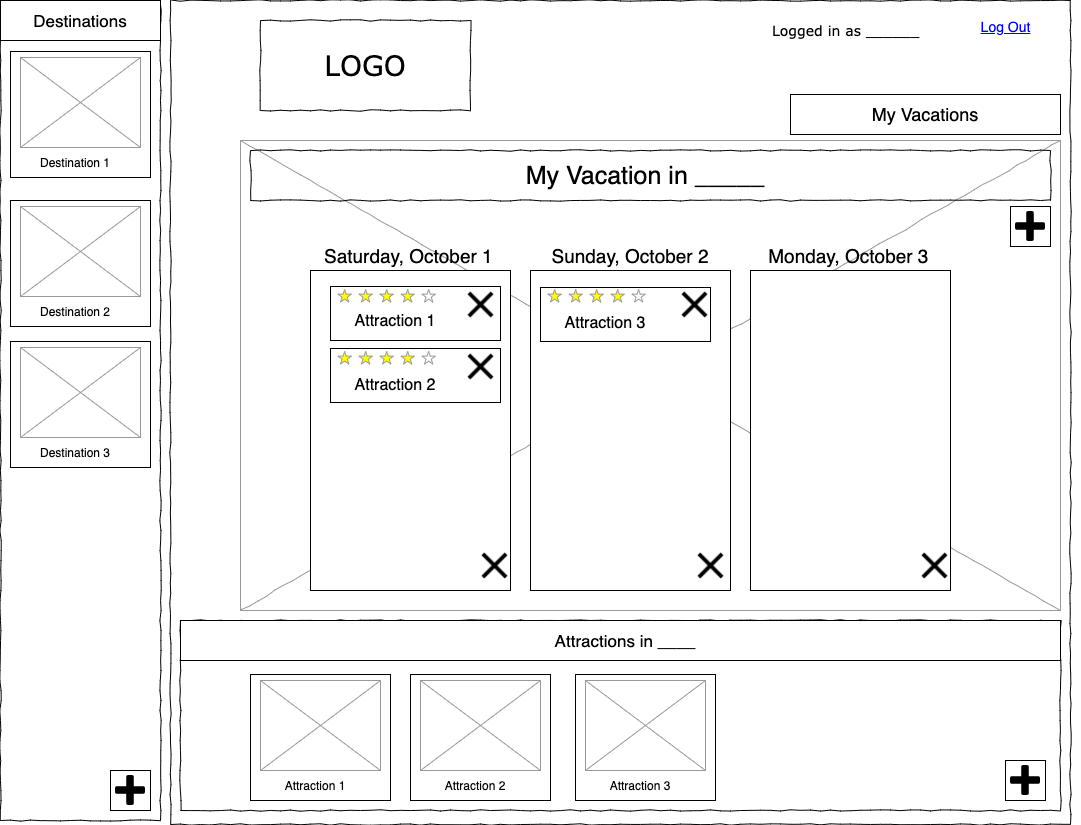

The diagram above was exported from draw.io. Its source (the exported page's mxGraphModel, read from the mxfile embedded in the PNG):
<mxGraphModel dx="946" dy="542" grid="1" gridSize="10" guides="1" tooltips="1" connect="1" arrows="1" fold="1" page="1" pageScale="1" pageWidth="1100" pageHeight="850" background="#ffffff" math="0" shadow="0">
  <root>
    <mxCell id="0" />
    <mxCell id="1" parent="0" />
    <mxCell id="677b7b8949515195-16" value="" style="verticalLabelPosition=bottom;shadow=0;dashed=0;align=center;html=1;verticalAlign=top;strokeWidth=1;shape=mxgraph.mockup.graphics.simpleIcon;strokeColor=#999999;rounded=0;labelBackgroundColor=none;fontFamily=Verdana;fontSize=14;fontColor=#000000;comic=1;" parent="1" vertex="1">
      <mxGeometry x="250" y="160" width="820" height="470" as="geometry" />
    </mxCell>
    <mxCell id="677b7b8949515195-1" value="" style="whiteSpace=wrap;html=1;rounded=0;shadow=0;labelBackgroundColor=none;strokeColor=#000000;strokeWidth=1;fillColor=none;fontFamily=Verdana;fontSize=12;fontColor=#000000;align=center;comic=1;" parent="1" vertex="1">
      <mxGeometry x="180" y="20" width="900" height="824" as="geometry" />
    </mxCell>
    <mxCell id="677b7b8949515195-2" value="LOGO" style="whiteSpace=wrap;html=1;rounded=0;shadow=0;labelBackgroundColor=none;strokeWidth=1;fontFamily=Verdana;fontSize=28;align=center;comic=1;" parent="1" vertex="1">
      <mxGeometry x="270" y="40" width="210" height="90" as="geometry" />
    </mxCell>
    <mxCell id="677b7b8949515195-4" value="Logged in as ______" style="text;html=1;points=[];align=left;verticalAlign=top;spacingTop=-4;fontSize=14;fontFamily=Verdana" parent="1" vertex="1">
      <mxGeometry x="780" y="40" width="200" height="20" as="geometry" />
    </mxCell>
    <mxCell id="677b7b8949515195-8" value="" style="whiteSpace=wrap;html=1;rounded=0;shadow=0;labelBackgroundColor=none;strokeWidth=1;fillColor=none;fontFamily=Verdana;fontSize=12;align=center;comic=1;" parent="1" vertex="1">
      <mxGeometry x="10" y="20" width="160" height="820" as="geometry" />
    </mxCell>
    <mxCell id="677b7b8949515195-15" value="&lt;div style=&quot;text-align: justify&quot;&gt;&lt;br&gt;&lt;/div&gt;" style="whiteSpace=wrap;html=1;rounded=0;shadow=0;labelBackgroundColor=none;strokeWidth=1;fillColor=none;fontFamily=Verdana;fontSize=12;align=center;verticalAlign=top;spacing=10;comic=1;" parent="1" vertex="1">
      <mxGeometry x="190" y="640" width="880" height="190" as="geometry" />
    </mxCell>
    <mxCell id="677b7b8949515195-10" value="" style="whiteSpace=wrap;html=1;rounded=0;shadow=0;labelBackgroundColor=none;strokeWidth=1;fillColor=none;fontFamily=Verdana;fontSize=12;align=center;comic=1;" parent="1" vertex="1">
      <mxGeometry x="260" y="170" width="800" height="50" as="geometry" />
    </mxCell>
    <mxCell id="sGBxHdUABRUEn7Um8Wcq-2" value="&lt;font style=&quot;font-size: 25px&quot;&gt;My Vacation in _____&lt;/font&gt;" style="text;html=1;strokeColor=none;fillColor=none;align=center;verticalAlign=middle;whiteSpace=wrap;rounded=0;" parent="1" vertex="1">
      <mxGeometry x="270" y="170" width="770" height="50" as="geometry" />
    </mxCell>
    <mxCell id="sGBxHdUABRUEn7Um8Wcq-3" value="" style="rounded=0;whiteSpace=wrap;html=1;" parent="1" vertex="1">
      <mxGeometry x="320" y="290" width="200" height="320" as="geometry" />
    </mxCell>
    <mxCell id="sGBxHdUABRUEn7Um8Wcq-4" value="" style="rounded=0;whiteSpace=wrap;html=1;" parent="1" vertex="1">
      <mxGeometry x="540" y="290" width="200" height="320" as="geometry" />
    </mxCell>
    <mxCell id="sGBxHdUABRUEn7Um8Wcq-5" value="" style="rounded=0;whiteSpace=wrap;html=1;" parent="1" vertex="1">
      <mxGeometry x="760" y="290" width="200" height="320" as="geometry" />
    </mxCell>
    <mxCell id="sGBxHdUABRUEn7Um8Wcq-6" value="&lt;font style=&quot;font-size: 19px&quot;&gt;Saturday, October 1&lt;/font&gt;&amp;nbsp;" style="text;html=1;strokeColor=none;fillColor=none;align=center;verticalAlign=middle;whiteSpace=wrap;rounded=0;" parent="1" vertex="1">
      <mxGeometry x="320" y="250" width="200" height="50" as="geometry" />
    </mxCell>
    <mxCell id="sGBxHdUABRUEn7Um8Wcq-7" value="&lt;font style=&quot;font-size: 19px&quot;&gt;Sunday, October 2&lt;/font&gt;" style="text;html=1;strokeColor=none;fillColor=none;align=center;verticalAlign=middle;whiteSpace=wrap;rounded=0;" parent="1" vertex="1">
      <mxGeometry x="540" y="250" width="200" height="50" as="geometry" />
    </mxCell>
    <mxCell id="sGBxHdUABRUEn7Um8Wcq-8" value="&lt;font style=&quot;font-size: 19px&quot;&gt;Monday, October 3&lt;/font&gt;&amp;nbsp;" style="text;html=1;strokeColor=none;fillColor=none;align=center;verticalAlign=middle;whiteSpace=wrap;rounded=0;" parent="1" vertex="1">
      <mxGeometry x="760" y="250" width="200" height="50" as="geometry" />
    </mxCell>
    <mxCell id="sGBxHdUABRUEn7Um8Wcq-9" value="" style="rounded=0;whiteSpace=wrap;html=1;" parent="1" vertex="1">
      <mxGeometry x="340" y="306" width="170" height="54" as="geometry" />
    </mxCell>
    <mxCell id="sGBxHdUABRUEn7Um8Wcq-10" value="&lt;font style=&quot;font-size: 16px&quot;&gt;Attraction 1&lt;/font&gt;" style="text;html=1;strokeColor=none;fillColor=none;align=center;verticalAlign=middle;whiteSpace=wrap;rounded=0;" parent="1" vertex="1">
      <mxGeometry x="330" y="321" width="150" height="40" as="geometry" />
    </mxCell>
    <mxCell id="sGBxHdUABRUEn7Um8Wcq-16" value="" style="rounded=0;whiteSpace=wrap;html=1;" parent="1" vertex="1">
      <mxGeometry x="340" y="368" width="170" height="54" as="geometry" />
    </mxCell>
    <mxCell id="sGBxHdUABRUEn7Um8Wcq-17" value="&lt;font style=&quot;font-size: 16px&quot;&gt;Attraction 2&lt;/font&gt;" style="text;html=1;strokeColor=none;fillColor=none;align=center;verticalAlign=middle;whiteSpace=wrap;rounded=0;" parent="1" vertex="1">
      <mxGeometry x="330" y="385" width="150" height="40" as="geometry" />
    </mxCell>
    <mxCell id="sGBxHdUABRUEn7Um8Wcq-23" value="" style="rounded=0;whiteSpace=wrap;html=1;" parent="1" vertex="1">
      <mxGeometry x="550" y="307" width="170" height="54" as="geometry" />
    </mxCell>
    <mxCell id="sGBxHdUABRUEn7Um8Wcq-24" value="&lt;font style=&quot;font-size: 16px&quot;&gt;Attraction 3&lt;/font&gt;" style="text;html=1;strokeColor=none;fillColor=none;align=center;verticalAlign=middle;whiteSpace=wrap;rounded=0;" parent="1" vertex="1">
      <mxGeometry x="540" y="323" width="150" height="40" as="geometry" />
    </mxCell>
    <mxCell id="sGBxHdUABRUEn7Um8Wcq-37" value="&lt;font style=&quot;font-size: 14px&quot;&gt;Log Out&lt;/font&gt;" style="shape=rectangle;strokeColor=none;fillColor=none;linkText=;fontSize=17;fontColor=#0000ff;fontStyle=4;html=1;align=center;" parent="1" vertex="1">
      <mxGeometry x="940" y="30" width="150" height="30" as="geometry" />
    </mxCell>
    <mxCell id="sGBxHdUABRUEn7Um8Wcq-38" value="&lt;font style=&quot;font-size: 18px&quot;&gt;My Vacations&lt;/font&gt;" style="rounded=0;whiteSpace=wrap;html=1;" parent="1" vertex="1">
      <mxGeometry x="800" y="114" width="270" height="40" as="geometry" />
    </mxCell>
    <mxCell id="sGBxHdUABRUEn7Um8Wcq-41" value="" style="rounded=0;whiteSpace=wrap;html=1;" parent="1" vertex="1">
      <mxGeometry x="190" y="640" width="880" height="40" as="geometry" />
    </mxCell>
    <mxCell id="sGBxHdUABRUEn7Um8Wcq-42" value="&lt;font style=&quot;font-size: 17px&quot;&gt;Attractions in ____&lt;/font&gt;" style="text;html=1;strokeColor=none;fillColor=none;align=center;verticalAlign=middle;whiteSpace=wrap;rounded=0;" parent="1" vertex="1">
      <mxGeometry x="210" y="650" width="850" height="20" as="geometry" />
    </mxCell>
    <mxCell id="sGBxHdUABRUEn7Um8Wcq-43" value="" style="rounded=0;whiteSpace=wrap;html=1;" parent="1" vertex="1">
      <mxGeometry x="260" y="694" width="140" height="126" as="geometry" />
    </mxCell>
    <mxCell id="sGBxHdUABRUEn7Um8Wcq-46" value="Attraction 1" style="text;html=1;strokeColor=none;fillColor=none;align=center;verticalAlign=middle;whiteSpace=wrap;rounded=0;" parent="1" vertex="1">
      <mxGeometry x="270" y="790" width="110" height="30" as="geometry" />
    </mxCell>
    <mxCell id="sGBxHdUABRUEn7Um8Wcq-47" value="" style="verticalLabelPosition=bottom;shadow=0;dashed=0;align=center;html=1;verticalAlign=top;strokeWidth=1;shape=mxgraph.mockup.graphics.simpleIcon;strokeColor=#999999;" parent="1" vertex="1">
      <mxGeometry x="270" y="700" width="120" height="90" as="geometry" />
    </mxCell>
    <mxCell id="sGBxHdUABRUEn7Um8Wcq-48" value="" style="verticalLabelPosition=bottom;shadow=0;dashed=0;align=center;html=1;verticalAlign=top;strokeWidth=1;shape=mxgraph.mockup.misc.rating;strokeColor=#999999;fillColor=#ffff00;emptyFillColor=#ffffff;grade=4;ratingScale=5;ratingStyle=star;" parent="1" vertex="1">
      <mxGeometry x="347.5" y="309" width="115" height="14" as="geometry" />
    </mxCell>
    <mxCell id="sGBxHdUABRUEn7Um8Wcq-50" value="" style="verticalLabelPosition=bottom;shadow=0;dashed=0;align=center;html=1;verticalAlign=top;strokeWidth=1;shape=mxgraph.mockup.misc.rating;strokeColor=#999999;fillColor=#ffff00;emptyFillColor=#ffffff;grade=4;ratingScale=5;ratingStyle=star;" parent="1" vertex="1">
      <mxGeometry x="347.5" y="371" width="115" height="14" as="geometry" />
    </mxCell>
    <mxCell id="sGBxHdUABRUEn7Um8Wcq-51" value="" style="verticalLabelPosition=bottom;shadow=0;dashed=0;align=center;html=1;verticalAlign=top;strokeWidth=1;shape=mxgraph.mockup.misc.rating;strokeColor=#999999;fillColor=#ffff00;emptyFillColor=#ffffff;grade=4;ratingScale=5;ratingStyle=star;" parent="1" vertex="1">
      <mxGeometry x="557.5" y="309" width="115" height="14" as="geometry" />
    </mxCell>
    <mxCell id="sGBxHdUABRUEn7Um8Wcq-52" value="" style="rounded=0;whiteSpace=wrap;html=1;" parent="1" vertex="1">
      <mxGeometry x="420" y="694" width="140" height="126" as="geometry" />
    </mxCell>
    <mxCell id="sGBxHdUABRUEn7Um8Wcq-53" value="Attraction 2" style="text;html=1;strokeColor=none;fillColor=none;align=center;verticalAlign=middle;whiteSpace=wrap;rounded=0;" parent="1" vertex="1">
      <mxGeometry x="430" y="790" width="110" height="30" as="geometry" />
    </mxCell>
    <mxCell id="sGBxHdUABRUEn7Um8Wcq-54" value="" style="verticalLabelPosition=bottom;shadow=0;dashed=0;align=center;html=1;verticalAlign=top;strokeWidth=1;shape=mxgraph.mockup.graphics.simpleIcon;strokeColor=#999999;" parent="1" vertex="1">
      <mxGeometry x="430" y="700" width="120" height="90" as="geometry" />
    </mxCell>
    <mxCell id="sGBxHdUABRUEn7Um8Wcq-55" value="" style="rounded=0;whiteSpace=wrap;html=1;" parent="1" vertex="1">
      <mxGeometry x="585" y="694" width="140" height="126" as="geometry" />
    </mxCell>
    <mxCell id="sGBxHdUABRUEn7Um8Wcq-56" value="Attraction 3" style="text;html=1;strokeColor=none;fillColor=none;align=center;verticalAlign=middle;whiteSpace=wrap;rounded=0;" parent="1" vertex="1">
      <mxGeometry x="595" y="790" width="110" height="30" as="geometry" />
    </mxCell>
    <mxCell id="sGBxHdUABRUEn7Um8Wcq-57" value="" style="verticalLabelPosition=bottom;shadow=0;dashed=0;align=center;html=1;verticalAlign=top;strokeWidth=1;shape=mxgraph.mockup.graphics.simpleIcon;strokeColor=#999999;" parent="1" vertex="1">
      <mxGeometry x="595" y="700" width="120" height="90" as="geometry" />
    </mxCell>
    <mxCell id="sGBxHdUABRUEn7Um8Wcq-58" value="" style="rounded=0;whiteSpace=wrap;html=1;" parent="1" vertex="1">
      <mxGeometry x="1015" y="780" width="40" height="40" as="geometry" />
    </mxCell>
    <mxCell id="sGBxHdUABRUEn7Um8Wcq-59" value="" style="shape=image;html=1;verticalAlign=top;verticalLabelPosition=bottom;labelBackgroundColor=#ffffff;imageAspect=0;aspect=fixed;image=https://cdn4.iconfinder.com/data/icons/pictype-free-vector-icons/16/add-128.png" parent="1" vertex="1">
      <mxGeometry x="1020" y="785" width="30" height="30" as="geometry" />
    </mxCell>
    <mxCell id="sGBxHdUABRUEn7Um8Wcq-60" value="" style="rounded=0;whiteSpace=wrap;html=1;" parent="1" vertex="1">
      <mxGeometry x="10" y="20" width="160" height="40" as="geometry" />
    </mxCell>
    <mxCell id="sGBxHdUABRUEn7Um8Wcq-61" value="&lt;span style=&quot;font-size: 17px&quot;&gt;Destinations&lt;/span&gt;" style="text;html=1;strokeColor=none;fillColor=none;align=center;verticalAlign=middle;whiteSpace=wrap;rounded=0;" parent="1" vertex="1">
      <mxGeometry x="30" y="30" width="120" height="20" as="geometry" />
    </mxCell>
    <mxCell id="sGBxHdUABRUEn7Um8Wcq-62" value="" style="rounded=0;whiteSpace=wrap;html=1;" parent="1" vertex="1">
      <mxGeometry x="20" y="71" width="140" height="126" as="geometry" />
    </mxCell>
    <mxCell id="sGBxHdUABRUEn7Um8Wcq-63" value="Destination 1" style="text;html=1;strokeColor=none;fillColor=none;align=center;verticalAlign=middle;whiteSpace=wrap;rounded=0;" parent="1" vertex="1">
      <mxGeometry x="30" y="167" width="110" height="30" as="geometry" />
    </mxCell>
    <mxCell id="sGBxHdUABRUEn7Um8Wcq-64" value="" style="verticalLabelPosition=bottom;shadow=0;dashed=0;align=center;html=1;verticalAlign=top;strokeWidth=1;shape=mxgraph.mockup.graphics.simpleIcon;strokeColor=#999999;" parent="1" vertex="1">
      <mxGeometry x="30" y="77" width="120" height="90" as="geometry" />
    </mxCell>
    <mxCell id="sGBxHdUABRUEn7Um8Wcq-65" value="" style="rounded=0;whiteSpace=wrap;html=1;" parent="1" vertex="1">
      <mxGeometry x="20" y="220" width="140" height="126" as="geometry" />
    </mxCell>
    <mxCell id="sGBxHdUABRUEn7Um8Wcq-66" value="Destination 2" style="text;html=1;strokeColor=none;fillColor=none;align=center;verticalAlign=middle;whiteSpace=wrap;rounded=0;" parent="1" vertex="1">
      <mxGeometry x="30" y="316" width="110" height="30" as="geometry" />
    </mxCell>
    <mxCell id="sGBxHdUABRUEn7Um8Wcq-67" value="" style="verticalLabelPosition=bottom;shadow=0;dashed=0;align=center;html=1;verticalAlign=top;strokeWidth=1;shape=mxgraph.mockup.graphics.simpleIcon;strokeColor=#999999;" parent="1" vertex="1">
      <mxGeometry x="30" y="226" width="120" height="90" as="geometry" />
    </mxCell>
    <mxCell id="sGBxHdUABRUEn7Um8Wcq-68" value="" style="rounded=0;whiteSpace=wrap;html=1;" parent="1" vertex="1">
      <mxGeometry x="20" y="361" width="140" height="126" as="geometry" />
    </mxCell>
    <mxCell id="sGBxHdUABRUEn7Um8Wcq-69" value="Destination 3" style="text;html=1;strokeColor=none;fillColor=none;align=center;verticalAlign=middle;whiteSpace=wrap;rounded=0;" parent="1" vertex="1">
      <mxGeometry x="30" y="457" width="110" height="30" as="geometry" />
    </mxCell>
    <mxCell id="sGBxHdUABRUEn7Um8Wcq-70" value="" style="verticalLabelPosition=bottom;shadow=0;dashed=0;align=center;html=1;verticalAlign=top;strokeWidth=1;shape=mxgraph.mockup.graphics.simpleIcon;strokeColor=#999999;" parent="1" vertex="1">
      <mxGeometry x="30" y="367" width="120" height="90" as="geometry" />
    </mxCell>
    <mxCell id="0ZWqlkwzWMeougeyviOg-1" value="" style="shape=image;html=1;verticalAlign=top;verticalLabelPosition=bottom;labelBackgroundColor=#ffffff;imageAspect=0;aspect=fixed;image=https://cdn3.iconfinder.com/data/icons/virtual-notebook/16/button_close-128.png" parent="1" vertex="1">
      <mxGeometry x="475" y="309" width="31" height="31" as="geometry" />
    </mxCell>
    <mxCell id="0ZWqlkwzWMeougeyviOg-2" value="" style="shape=image;html=1;verticalAlign=top;verticalLabelPosition=bottom;labelBackgroundColor=#ffffff;imageAspect=0;aspect=fixed;image=https://cdn3.iconfinder.com/data/icons/virtual-notebook/16/button_close-128.png" parent="1" vertex="1">
      <mxGeometry x="475" y="371" width="31" height="31" as="geometry" />
    </mxCell>
    <mxCell id="0ZWqlkwzWMeougeyviOg-3" value="" style="shape=image;html=1;verticalAlign=top;verticalLabelPosition=bottom;labelBackgroundColor=#ffffff;imageAspect=0;aspect=fixed;image=https://cdn3.iconfinder.com/data/icons/virtual-notebook/16/button_close-128.png" parent="1" vertex="1">
      <mxGeometry x="689" y="309" width="31" height="31" as="geometry" />
    </mxCell>
    <mxCell id="dU_K2w0wxz0iPad1-Ljp-1" value="" style="rounded=0;whiteSpace=wrap;html=1;" vertex="1" parent="1">
      <mxGeometry x="1020" y="226" width="40" height="40" as="geometry" />
    </mxCell>
    <mxCell id="dU_K2w0wxz0iPad1-Ljp-2" value="" style="shape=image;html=1;verticalAlign=top;verticalLabelPosition=bottom;labelBackgroundColor=#ffffff;imageAspect=0;aspect=fixed;image=https://cdn4.iconfinder.com/data/icons/pictype-free-vector-icons/16/add-128.png" vertex="1" parent="1">
      <mxGeometry x="1025" y="231" width="30" height="30" as="geometry" />
    </mxCell>
    <mxCell id="dU_K2w0wxz0iPad1-Ljp-3" value="" style="rounded=0;whiteSpace=wrap;html=1;" vertex="1" parent="1">
      <mxGeometry x="120" y="790" width="40" height="40" as="geometry" />
    </mxCell>
    <mxCell id="dU_K2w0wxz0iPad1-Ljp-4" value="" style="shape=image;html=1;verticalAlign=top;verticalLabelPosition=bottom;labelBackgroundColor=#ffffff;imageAspect=0;aspect=fixed;image=https://cdn4.iconfinder.com/data/icons/pictype-free-vector-icons/16/add-128.png" vertex="1" parent="1">
      <mxGeometry x="125" y="795" width="30" height="30" as="geometry" />
    </mxCell>
    <mxCell id="dU_K2w0wxz0iPad1-Ljp-5" value="" style="shape=image;html=1;verticalAlign=top;verticalLabelPosition=bottom;labelBackgroundColor=#ffffff;imageAspect=0;aspect=fixed;image=https://cdn3.iconfinder.com/data/icons/virtual-notebook/16/button_close-128.png" vertex="1" parent="1">
      <mxGeometry x="489" y="570" width="31" height="31" as="geometry" />
    </mxCell>
    <mxCell id="dU_K2w0wxz0iPad1-Ljp-6" value="" style="shape=image;html=1;verticalAlign=top;verticalLabelPosition=bottom;labelBackgroundColor=#ffffff;imageAspect=0;aspect=fixed;image=https://cdn3.iconfinder.com/data/icons/virtual-notebook/16/button_close-128.png" vertex="1" parent="1">
      <mxGeometry x="705" y="570" width="31" height="31" as="geometry" />
    </mxCell>
    <mxCell id="dU_K2w0wxz0iPad1-Ljp-7" value="" style="shape=image;html=1;verticalAlign=top;verticalLabelPosition=bottom;labelBackgroundColor=#ffffff;imageAspect=0;aspect=fixed;image=https://cdn3.iconfinder.com/data/icons/virtual-notebook/16/button_close-128.png" vertex="1" parent="1">
      <mxGeometry x="929" y="570" width="31" height="31" as="geometry" />
    </mxCell>
  </root>
</mxGraphModel>